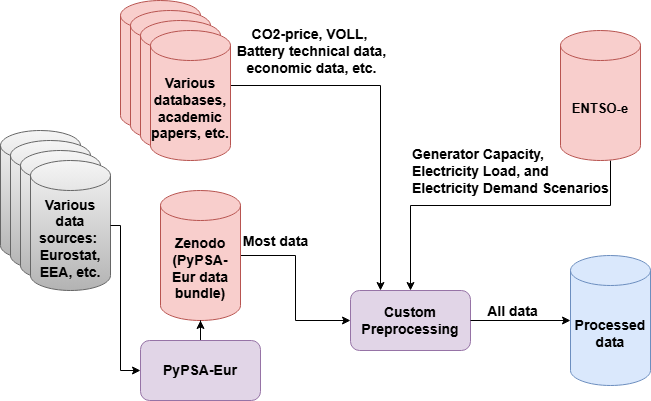

The diagram above was exported from draw.io. Its source (the exported page's mxGraphModel, read from the mxfile embedded in the PNG):
<mxGraphModel dx="1036" dy="571" grid="1" gridSize="10" guides="1" tooltips="1" connect="1" arrows="1" fold="1" page="1" pageScale="1" pageWidth="850" pageHeight="1100" math="0" shadow="0">
  <root>
    <mxCell id="0" />
    <mxCell id="1" parent="0" />
    <mxCell id="d9ZMrmblT23t9-905V3O-32" style="edgeStyle=orthogonalEdgeStyle;rounded=0;orthogonalLoop=1;jettySize=auto;html=1;entryX=0;entryY=0.5;entryDx=0;entryDy=0;fontSize=14;fontStyle=1" parent="1" source="d9ZMrmblT23t9-905V3O-4" target="d9ZMrmblT23t9-905V3O-27" edge="1">
      <mxGeometry relative="1" as="geometry" />
    </mxCell>
    <mxCell id="d9ZMrmblT23t9-905V3O-38" value="Most data" style="edgeLabel;html=1;align=center;verticalAlign=middle;resizable=0;points=[];fontSize=14;fontStyle=1" parent="d9ZMrmblT23t9-905V3O-32" connectable="0" vertex="1">
      <mxGeometry x="-0.6091" y="-1" relative="1" as="geometry">
        <mxPoint y="-16" as="offset" />
      </mxGeometry>
    </mxCell>
    <mxCell id="d9ZMrmblT23t9-905V3O-4" value="Zenodo&lt;div&gt;(PyPSA-Eur data bundle)&lt;/div&gt;" style="shape=cylinder3;whiteSpace=wrap;html=1;boundedLbl=1;backgroundOutline=1;size=15;fontSize=14;fillColor=#f8cecc;strokeColor=#b85450;fontStyle=1" parent="1" vertex="1">
      <mxGeometry x="290" y="230" width="80" height="130" as="geometry" />
    </mxCell>
    <mxCell id="d9ZMrmblT23t9-905V3O-28" style="edgeStyle=orthogonalEdgeStyle;rounded=0;orthogonalLoop=1;jettySize=auto;html=1;fontSize=14;fontStyle=1;exitX=0.5;exitY=0;exitDx=0;exitDy=0;" parent="1" source="d9ZMrmblT23t9-905V3O-8" target="d9ZMrmblT23t9-905V3O-4" edge="1">
      <mxGeometry relative="1" as="geometry">
        <Array as="points" />
      </mxGeometry>
    </mxCell>
    <mxCell id="d9ZMrmblT23t9-905V3O-8" value="PyPSA-Eur" style="rounded=1;whiteSpace=wrap;html=1;fontSize=14;fillColor=#e1d5e7;strokeColor=#9673a6;fontStyle=1" parent="1" vertex="1">
      <mxGeometry x="270" y="380" width="120" height="60" as="geometry" />
    </mxCell>
    <mxCell id="d9ZMrmblT23t9-905V3O-21" value="" style="group;fontSize=14;fontStyle=1" parent="1" connectable="0" vertex="1">
      <mxGeometry x="130" y="170" width="110" height="160" as="geometry" />
    </mxCell>
    <mxCell id="d9ZMrmblT23t9-905V3O-12" value="" style="shape=cylinder3;whiteSpace=wrap;html=1;boundedLbl=1;backgroundOutline=1;size=15;fontSize=14;fillColor=#f5f5f5;gradientColor=#b3b3b3;strokeColor=#666666;fontStyle=1" parent="d9ZMrmblT23t9-905V3O-21" vertex="1">
      <mxGeometry width="80" height="130" as="geometry" />
    </mxCell>
    <mxCell id="d9ZMrmblT23t9-905V3O-18" value="" style="shape=cylinder3;whiteSpace=wrap;html=1;boundedLbl=1;backgroundOutline=1;size=15;fontSize=14;fillColor=#f5f5f5;gradientColor=#b3b3b3;strokeColor=#666666;fontStyle=1" parent="d9ZMrmblT23t9-905V3O-21" vertex="1">
      <mxGeometry x="10" y="10" width="80" height="130" as="geometry" />
    </mxCell>
    <mxCell id="d9ZMrmblT23t9-905V3O-19" value="" style="shape=cylinder3;whiteSpace=wrap;html=1;boundedLbl=1;backgroundOutline=1;size=15;fontSize=14;fillColor=#f5f5f5;gradientColor=#b3b3b3;strokeColor=#666666;fontStyle=1" parent="d9ZMrmblT23t9-905V3O-21" vertex="1">
      <mxGeometry x="20" y="20" width="80" height="130" as="geometry" />
    </mxCell>
    <mxCell id="d9ZMrmblT23t9-905V3O-20" value="&lt;span&gt;Various data sources:&lt;/span&gt;&amp;nbsp;&lt;div&gt;Eurostat, EEA, etc.&lt;/div&gt;" style="shape=cylinder3;whiteSpace=wrap;html=1;boundedLbl=1;backgroundOutline=1;size=15;fontSize=14;fillColor=#f5f5f5;gradientColor=#b3b3b3;strokeColor=#666666;fontStyle=1" parent="d9ZMrmblT23t9-905V3O-21" vertex="1">
      <mxGeometry x="30" y="30" width="80" height="130" as="geometry" />
    </mxCell>
    <mxCell id="d9ZMrmblT23t9-905V3O-22" style="edgeStyle=orthogonalEdgeStyle;rounded=0;orthogonalLoop=1;jettySize=auto;html=1;entryX=0;entryY=0.5;entryDx=0;entryDy=0;fontSize=14;fontStyle=1" parent="1" source="d9ZMrmblT23t9-905V3O-20" target="d9ZMrmblT23t9-905V3O-8" edge="1">
      <mxGeometry relative="1" as="geometry">
        <Array as="points">
          <mxPoint x="250" y="265" />
          <mxPoint x="250" y="410" />
        </Array>
      </mxGeometry>
    </mxCell>
    <mxCell id="d9ZMrmblT23t9-905V3O-34" style="edgeStyle=orthogonalEdgeStyle;rounded=0;orthogonalLoop=1;jettySize=auto;html=1;entryX=0.5;entryY=0;entryDx=0;entryDy=0;fontSize=14;fontStyle=1" parent="1" source="d9ZMrmblT23t9-905V3O-24" target="d9ZMrmblT23t9-905V3O-27" edge="1">
      <mxGeometry relative="1" as="geometry">
        <Array as="points">
          <mxPoint x="740" y="95" />
          <mxPoint x="740" y="245" />
          <mxPoint x="540" y="245" />
        </Array>
      </mxGeometry>
    </mxCell>
    <mxCell id="d9ZMrmblT23t9-905V3O-37" value="Generator Capacity,&lt;div&gt;Electricity Load, and&amp;nbsp;&lt;/div&gt;&lt;div&gt;&lt;span style=&quot;text-align: center; background-color: light-dark(#ffffff, var(--ge-dark-color, #121212)); color: light-dark(rgb(0, 0, 0), rgb(255, 255, 255));&quot;&gt;Electricity Demand Scenarios&lt;/span&gt;&lt;/div&gt;" style="edgeLabel;html=1;align=left;verticalAlign=middle;resizable=0;points=[];fontSize=14;fontStyle=1" parent="d9ZMrmblT23t9-905V3O-34" connectable="0" vertex="1">
      <mxGeometry x="-0.4854" y="-1" relative="1" as="geometry">
        <mxPoint x="-160" y="-34" as="offset" />
      </mxGeometry>
    </mxCell>
    <mxCell id="d9ZMrmblT23t9-905V3O-24" value="&lt;div&gt;&lt;font style=&quot;font-size: 13px;&quot;&gt;ENTSO-e&lt;/font&gt;&lt;/div&gt;" style="shape=cylinder3;whiteSpace=wrap;html=1;boundedLbl=1;backgroundOutline=1;size=15;fontSize=14;fillColor=#f8cecc;strokeColor=#b85450;fontStyle=1" parent="1" vertex="1">
      <mxGeometry x="690" y="70" width="80" height="130" as="geometry" />
    </mxCell>
    <mxCell id="d9ZMrmblT23t9-905V3O-33" style="edgeStyle=orthogonalEdgeStyle;rounded=0;orthogonalLoop=1;jettySize=auto;html=1;entryX=0.25;entryY=0;entryDx=0;entryDy=0;fontSize=14;fontStyle=1" parent="1" target="d9ZMrmblT23t9-905V3O-27" edge="1">
      <mxGeometry relative="1" as="geometry">
        <Array as="points">
          <mxPoint x="510" y="125" />
        </Array>
        <mxPoint x="360" y="130" as="sourcePoint" />
      </mxGeometry>
    </mxCell>
    <mxCell id="bB4HFU9UOpwyoLuqfHvq-6" value="CO2-price, VOLL,&amp;nbsp;&lt;div&gt;Battery technical data,&lt;/div&gt;&lt;div&gt;economic data, etc.&lt;/div&gt;" style="edgeLabel;html=1;align=center;verticalAlign=middle;resizable=0;points=[];fontStyle=1;fontSize=14;" vertex="1" connectable="0" parent="d9ZMrmblT23t9-905V3O-33">
      <mxGeometry x="-0.6111" y="1" relative="1" as="geometry">
        <mxPoint x="15" y="-34" as="offset" />
      </mxGeometry>
    </mxCell>
    <mxCell id="d9ZMrmblT23t9-905V3O-27" value="Custom Preprocessing" style="rounded=1;whiteSpace=wrap;html=1;fontSize=14;fillColor=#e1d5e7;strokeColor=#9673a6;fontStyle=1" parent="1" vertex="1">
      <mxGeometry x="480" y="330" width="120" height="60" as="geometry" />
    </mxCell>
    <mxCell id="d9ZMrmblT23t9-905V3O-30" value="Processed data" style="shape=cylinder3;whiteSpace=wrap;html=1;boundedLbl=1;backgroundOutline=1;size=15;fontSize=14;fillColor=#dae8fc;strokeColor=#6c8ebf;fontStyle=1" parent="1" vertex="1">
      <mxGeometry x="700" y="295" width="80" height="130" as="geometry" />
    </mxCell>
    <mxCell id="d9ZMrmblT23t9-905V3O-39" style="edgeStyle=orthogonalEdgeStyle;rounded=0;orthogonalLoop=1;jettySize=auto;html=1;entryX=0;entryY=0.5;entryDx=0;entryDy=0;entryPerimeter=0;fontSize=14;fontStyle=1" parent="1" source="d9ZMrmblT23t9-905V3O-27" target="d9ZMrmblT23t9-905V3O-30" edge="1">
      <mxGeometry relative="1" as="geometry" />
    </mxCell>
    <mxCell id="d9ZMrmblT23t9-905V3O-40" value="All data" style="edgeLabel;html=1;align=center;verticalAlign=middle;resizable=0;points=[];fontSize=14;fontStyle=1" parent="d9ZMrmblT23t9-905V3O-39" connectable="0" vertex="1">
      <mxGeometry x="-0.176" y="-4" relative="1" as="geometry">
        <mxPoint y="-14" as="offset" />
      </mxGeometry>
    </mxCell>
    <mxCell id="bB4HFU9UOpwyoLuqfHvq-4" value="" style="group" vertex="1" connectable="0" parent="1">
      <mxGeometry x="250" y="40" width="110" height="160" as="geometry" />
    </mxCell>
    <mxCell id="bB4HFU9UOpwyoLuqfHvq-1" value="" style="shape=cylinder3;whiteSpace=wrap;html=1;boundedLbl=1;backgroundOutline=1;size=15;fontSize=14;fillColor=#f8cecc;strokeColor=#b85450;fontStyle=1" vertex="1" parent="bB4HFU9UOpwyoLuqfHvq-4">
      <mxGeometry width="80" height="130" as="geometry" />
    </mxCell>
    <mxCell id="bB4HFU9UOpwyoLuqfHvq-2" value="" style="shape=cylinder3;whiteSpace=wrap;html=1;boundedLbl=1;backgroundOutline=1;size=15;fontSize=14;fillColor=#f8cecc;strokeColor=#b85450;fontStyle=1" vertex="1" parent="bB4HFU9UOpwyoLuqfHvq-4">
      <mxGeometry x="10" y="10" width="80" height="130" as="geometry" />
    </mxCell>
    <mxCell id="bB4HFU9UOpwyoLuqfHvq-3" value="" style="shape=cylinder3;whiteSpace=wrap;html=1;boundedLbl=1;backgroundOutline=1;size=15;fontSize=14;fillColor=#f8cecc;strokeColor=#b85450;fontStyle=1" vertex="1" parent="bB4HFU9UOpwyoLuqfHvq-4">
      <mxGeometry x="20" y="20" width="80" height="130" as="geometry" />
    </mxCell>
    <mxCell id="d9ZMrmblT23t9-905V3O-25" value="&lt;div&gt;Various databases, academic papers, etc.&lt;/div&gt;" style="shape=cylinder3;whiteSpace=wrap;html=1;boundedLbl=1;backgroundOutline=1;size=15;fontSize=14;fillColor=#f8cecc;strokeColor=#b85450;fontStyle=1" parent="bB4HFU9UOpwyoLuqfHvq-4" vertex="1">
      <mxGeometry x="30" y="30" width="80" height="130" as="geometry" />
    </mxCell>
  </root>
</mxGraphModel>